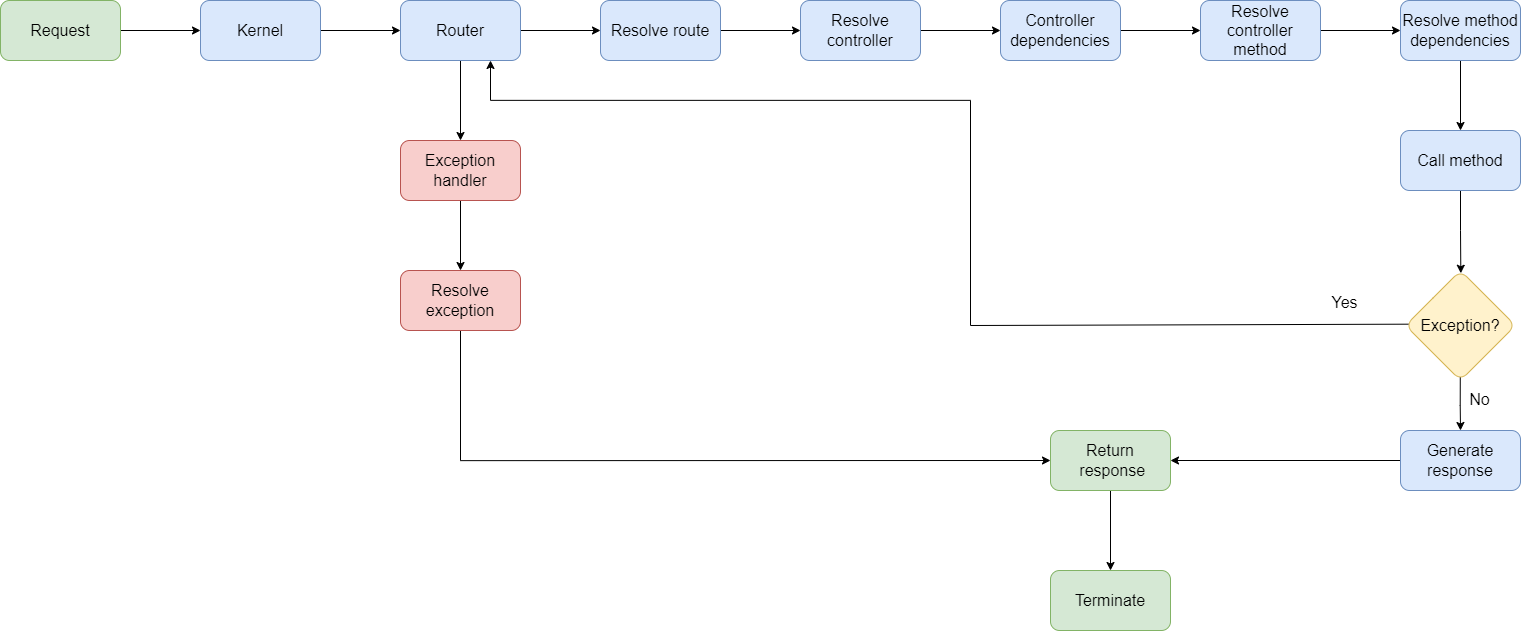

The diagram above was exported from draw.io. Its source (the exported page's mxGraphModel, read from the mxfile embedded in the PNG):
<mxGraphModel dx="2966" dy="1831" grid="1" gridSize="10" guides="1" tooltips="1" connect="1" arrows="1" fold="1" page="1" pageScale="1" pageWidth="850" pageHeight="1100" math="0" shadow="0">
  <root>
    <mxCell id="0" />
    <mxCell id="1" parent="0" />
    <mxCell id="Z6z5BPwJ4kVMR0LZiaNr-3" value="" style="edgeStyle=orthogonalEdgeStyle;rounded=0;orthogonalLoop=1;jettySize=auto;html=1;fontSize=16;" edge="1" parent="1" source="Z6z5BPwJ4kVMR0LZiaNr-1" target="Z6z5BPwJ4kVMR0LZiaNr-2">
      <mxGeometry relative="1" as="geometry" />
    </mxCell>
    <mxCell id="Z6z5BPwJ4kVMR0LZiaNr-1" value="&lt;font style=&quot;font-size: 16px;&quot;&gt;Request&lt;/font&gt;" style="rounded=1;whiteSpace=wrap;html=1;fillColor=#d5e8d4;strokeColor=#82b366;" vertex="1" parent="1">
      <mxGeometry x="360" y="300" width="120" height="60" as="geometry" />
    </mxCell>
    <mxCell id="Z6z5BPwJ4kVMR0LZiaNr-29" value="" style="edgeStyle=orthogonalEdgeStyle;rounded=0;orthogonalLoop=1;jettySize=auto;html=1;fontSize=16;" edge="1" parent="1" source="Z6z5BPwJ4kVMR0LZiaNr-2" target="Z6z5BPwJ4kVMR0LZiaNr-28">
      <mxGeometry relative="1" as="geometry" />
    </mxCell>
    <mxCell id="Z6z5BPwJ4kVMR0LZiaNr-2" value="&lt;font style=&quot;font-size: 16px;&quot;&gt;Kernel&lt;br&gt;&lt;/font&gt;" style="rounded=1;whiteSpace=wrap;html=1;fillColor=#dae8fc;strokeColor=#6c8ebf;" vertex="1" parent="1">
      <mxGeometry x="560" y="300" width="120" height="60" as="geometry" />
    </mxCell>
    <mxCell id="Z6z5BPwJ4kVMR0LZiaNr-9" value="" style="edgeStyle=orthogonalEdgeStyle;rounded=0;orthogonalLoop=1;jettySize=auto;html=1;fontSize=16;" edge="1" parent="1" source="Z6z5BPwJ4kVMR0LZiaNr-4" target="Z6z5BPwJ4kVMR0LZiaNr-8">
      <mxGeometry relative="1" as="geometry" />
    </mxCell>
    <mxCell id="Z6z5BPwJ4kVMR0LZiaNr-4" value="&lt;font style=&quot;font-size: 16px;&quot;&gt;Resolve route&lt;br&gt;&lt;/font&gt;" style="rounded=1;whiteSpace=wrap;html=1;fillColor=#dae8fc;strokeColor=#6c8ebf;" vertex="1" parent="1">
      <mxGeometry x="960" y="300" width="120" height="60" as="geometry" />
    </mxCell>
    <mxCell id="Z6z5BPwJ4kVMR0LZiaNr-11" value="" style="edgeStyle=orthogonalEdgeStyle;rounded=0;orthogonalLoop=1;jettySize=auto;html=1;fontSize=16;" edge="1" parent="1" source="Z6z5BPwJ4kVMR0LZiaNr-8" target="Z6z5BPwJ4kVMR0LZiaNr-10">
      <mxGeometry relative="1" as="geometry" />
    </mxCell>
    <mxCell id="Z6z5BPwJ4kVMR0LZiaNr-8" value="&lt;font style=&quot;font-size: 16px;&quot;&gt;Resolve controller&lt;br&gt;&lt;/font&gt;" style="rounded=1;whiteSpace=wrap;html=1;fillColor=#dae8fc;strokeColor=#6c8ebf;" vertex="1" parent="1">
      <mxGeometry x="1160" y="300" width="120" height="60" as="geometry" />
    </mxCell>
    <mxCell id="Z6z5BPwJ4kVMR0LZiaNr-13" value="" style="edgeStyle=orthogonalEdgeStyle;rounded=0;orthogonalLoop=1;jettySize=auto;html=1;fontSize=16;" edge="1" parent="1" source="Z6z5BPwJ4kVMR0LZiaNr-10" target="Z6z5BPwJ4kVMR0LZiaNr-12">
      <mxGeometry relative="1" as="geometry" />
    </mxCell>
    <mxCell id="Z6z5BPwJ4kVMR0LZiaNr-10" value="&lt;font style=&quot;font-size: 16px;&quot;&gt;Controller dependencies&lt;br&gt;&lt;/font&gt;" style="rounded=1;whiteSpace=wrap;html=1;fillColor=#dae8fc;strokeColor=#6c8ebf;" vertex="1" parent="1">
      <mxGeometry x="1360" y="300" width="120" height="60" as="geometry" />
    </mxCell>
    <mxCell id="Z6z5BPwJ4kVMR0LZiaNr-15" value="" style="edgeStyle=orthogonalEdgeStyle;rounded=0;orthogonalLoop=1;jettySize=auto;html=1;fontSize=16;" edge="1" parent="1" source="Z6z5BPwJ4kVMR0LZiaNr-12" target="Z6z5BPwJ4kVMR0LZiaNr-14">
      <mxGeometry relative="1" as="geometry" />
    </mxCell>
    <mxCell id="Z6z5BPwJ4kVMR0LZiaNr-12" value="&lt;font style=&quot;font-size: 16px;&quot;&gt;Resolve controller method&lt;br&gt;&lt;/font&gt;" style="rounded=1;whiteSpace=wrap;html=1;fillColor=#dae8fc;strokeColor=#6c8ebf;" vertex="1" parent="1">
      <mxGeometry x="1560" y="300" width="120" height="60" as="geometry" />
    </mxCell>
    <mxCell id="Z6z5BPwJ4kVMR0LZiaNr-17" value="" style="edgeStyle=orthogonalEdgeStyle;rounded=0;orthogonalLoop=1;jettySize=auto;html=1;fontSize=16;" edge="1" parent="1" source="Z6z5BPwJ4kVMR0LZiaNr-14" target="Z6z5BPwJ4kVMR0LZiaNr-16">
      <mxGeometry relative="1" as="geometry" />
    </mxCell>
    <mxCell id="Z6z5BPwJ4kVMR0LZiaNr-14" value="&lt;font style=&quot;font-size: 16px;&quot;&gt;Resolve method dependencies&lt;br&gt;&lt;/font&gt;" style="rounded=1;whiteSpace=wrap;html=1;fillColor=#dae8fc;strokeColor=#6c8ebf;" vertex="1" parent="1">
      <mxGeometry x="1760" y="300" width="120" height="60" as="geometry" />
    </mxCell>
    <mxCell id="Z6z5BPwJ4kVMR0LZiaNr-19" value="" style="edgeStyle=orthogonalEdgeStyle;rounded=0;orthogonalLoop=1;jettySize=auto;html=1;fontSize=16;entryX=0.503;entryY=0.025;entryDx=0;entryDy=0;entryPerimeter=0;" edge="1" parent="1" source="Z6z5BPwJ4kVMR0LZiaNr-16" target="Z6z5BPwJ4kVMR0LZiaNr-18">
      <mxGeometry relative="1" as="geometry">
        <mxPoint x="2170" y="330" as="targetPoint" />
      </mxGeometry>
    </mxCell>
    <mxCell id="Z6z5BPwJ4kVMR0LZiaNr-35" value="" style="edgeStyle=orthogonalEdgeStyle;rounded=0;orthogonalLoop=1;jettySize=auto;html=1;fontSize=16;exitX=0.498;exitY=0.965;exitDx=0;exitDy=0;exitPerimeter=0;" edge="1" parent="1" source="Z6z5BPwJ4kVMR0LZiaNr-18" target="Z6z5BPwJ4kVMR0LZiaNr-34">
      <mxGeometry relative="1" as="geometry" />
    </mxCell>
    <mxCell id="Z6z5BPwJ4kVMR0LZiaNr-46" style="edgeStyle=orthogonalEdgeStyle;rounded=0;orthogonalLoop=1;jettySize=auto;html=1;entryX=0.75;entryY=1;entryDx=0;entryDy=0;fontSize=16;exitX=0.028;exitY=0.488;exitDx=0;exitDy=0;exitPerimeter=0;shadow=0;sketch=0;" edge="1" parent="1" source="Z6z5BPwJ4kVMR0LZiaNr-18" target="Z6z5BPwJ4kVMR0LZiaNr-28">
      <mxGeometry relative="1" as="geometry">
        <Array as="points">
          <mxPoint x="1768" y="625" />
          <mxPoint x="1330" y="625" />
          <mxPoint x="1330" y="400" />
          <mxPoint x="850" y="400" />
        </Array>
      </mxGeometry>
    </mxCell>
    <mxCell id="Z6z5BPwJ4kVMR0LZiaNr-18" value="&lt;font style=&quot;font-size: 16px;&quot;&gt;Exception?&lt;/font&gt;" style="rhombus;whiteSpace=wrap;html=1;rounded=1;fillColor=#fff2cc;strokeColor=#d6b656;" vertex="1" parent="1">
      <mxGeometry x="1765" y="570" width="110" height="110" as="geometry" />
    </mxCell>
    <mxCell id="Z6z5BPwJ4kVMR0LZiaNr-30" style="edgeStyle=orthogonalEdgeStyle;rounded=0;orthogonalLoop=1;jettySize=auto;html=1;entryX=0;entryY=0.5;entryDx=0;entryDy=0;fontSize=16;" edge="1" parent="1" source="Z6z5BPwJ4kVMR0LZiaNr-28" target="Z6z5BPwJ4kVMR0LZiaNr-4">
      <mxGeometry relative="1" as="geometry" />
    </mxCell>
    <mxCell id="Z6z5BPwJ4kVMR0LZiaNr-33" value="" style="edgeStyle=orthogonalEdgeStyle;rounded=0;orthogonalLoop=1;jettySize=auto;html=1;fontSize=16;" edge="1" parent="1" source="Z6z5BPwJ4kVMR0LZiaNr-28" target="Z6z5BPwJ4kVMR0LZiaNr-32">
      <mxGeometry relative="1" as="geometry" />
    </mxCell>
    <mxCell id="Z6z5BPwJ4kVMR0LZiaNr-28" value="&lt;font style=&quot;font-size: 16px;&quot;&gt;Router&lt;br&gt;&lt;/font&gt;" style="rounded=1;whiteSpace=wrap;html=1;fillColor=#dae8fc;strokeColor=#6c8ebf;" vertex="1" parent="1">
      <mxGeometry x="760" y="300" width="120" height="60" as="geometry" />
    </mxCell>
    <mxCell id="Z6z5BPwJ4kVMR0LZiaNr-38" value="" style="edgeStyle=orthogonalEdgeStyle;rounded=0;orthogonalLoop=1;jettySize=auto;html=1;fontSize=16;" edge="1" parent="1" source="Z6z5BPwJ4kVMR0LZiaNr-32" target="Z6z5BPwJ4kVMR0LZiaNr-37">
      <mxGeometry relative="1" as="geometry" />
    </mxCell>
    <mxCell id="Z6z5BPwJ4kVMR0LZiaNr-32" value="&lt;font style=&quot;font-size: 16px;&quot;&gt;Exception handler&lt;br&gt;&lt;/font&gt;" style="rounded=1;whiteSpace=wrap;html=1;fillColor=#f8cecc;strokeColor=#b85450;" vertex="1" parent="1">
      <mxGeometry x="760" y="440" width="120" height="60" as="geometry" />
    </mxCell>
    <mxCell id="Z6z5BPwJ4kVMR0LZiaNr-43" value="" style="edgeStyle=orthogonalEdgeStyle;rounded=0;orthogonalLoop=1;jettySize=auto;html=1;fontSize=16;" edge="1" parent="1" source="Z6z5BPwJ4kVMR0LZiaNr-34" target="Z6z5BPwJ4kVMR0LZiaNr-42">
      <mxGeometry relative="1" as="geometry" />
    </mxCell>
    <mxCell id="Z6z5BPwJ4kVMR0LZiaNr-34" value="&lt;font style=&quot;font-size: 16px;&quot;&gt;Generate response&lt;/font&gt;" style="whiteSpace=wrap;html=1;rounded=1;fillColor=#dae8fc;strokeColor=#6c8ebf;" vertex="1" parent="1">
      <mxGeometry x="1760" y="730" width="120" height="60" as="geometry" />
    </mxCell>
    <mxCell id="Z6z5BPwJ4kVMR0LZiaNr-47" style="edgeStyle=orthogonalEdgeStyle;rounded=0;orthogonalLoop=1;jettySize=auto;html=1;entryX=0;entryY=0.5;entryDx=0;entryDy=0;fontSize=16;exitX=0.5;exitY=1;exitDx=0;exitDy=0;" edge="1" parent="1" source="Z6z5BPwJ4kVMR0LZiaNr-37" target="Z6z5BPwJ4kVMR0LZiaNr-42">
      <mxGeometry relative="1" as="geometry" />
    </mxCell>
    <mxCell id="Z6z5BPwJ4kVMR0LZiaNr-37" value="&lt;font style=&quot;font-size: 16px;&quot;&gt;Resolve exception&lt;br&gt;&lt;/font&gt;" style="rounded=1;whiteSpace=wrap;html=1;fillColor=#f8cecc;strokeColor=#b85450;" vertex="1" parent="1">
      <mxGeometry x="760" y="570" width="120" height="60" as="geometry" />
    </mxCell>
    <mxCell id="Z6z5BPwJ4kVMR0LZiaNr-51" value="" style="edgeStyle=orthogonalEdgeStyle;rounded=0;orthogonalLoop=1;jettySize=auto;html=1;fontSize=16;" edge="1" parent="1" source="Z6z5BPwJ4kVMR0LZiaNr-42" target="Z6z5BPwJ4kVMR0LZiaNr-50">
      <mxGeometry relative="1" as="geometry" />
    </mxCell>
    <mxCell id="Z6z5BPwJ4kVMR0LZiaNr-42" value="&lt;font style=&quot;font-size: 16px;&quot;&gt;Return&lt;br&gt;&amp;nbsp;response&lt;/font&gt;" style="whiteSpace=wrap;html=1;rounded=1;fillColor=#d5e8d4;strokeColor=#82b366;" vertex="1" parent="1">
      <mxGeometry x="1410" y="730" width="120" height="60" as="geometry" />
    </mxCell>
    <mxCell id="Z6z5BPwJ4kVMR0LZiaNr-16" value="&lt;font style=&quot;font-size: 16px;&quot;&gt;Call method&lt;br&gt;&lt;/font&gt;" style="rounded=1;whiteSpace=wrap;html=1;fillColor=#dae8fc;strokeColor=#6c8ebf;" vertex="1" parent="1">
      <mxGeometry x="1760" y="430" width="120" height="60" as="geometry" />
    </mxCell>
    <mxCell id="Z6z5BPwJ4kVMR0LZiaNr-50" value="&lt;span style=&quot;font-size: 16px;&quot;&gt;Terminate&lt;/span&gt;" style="whiteSpace=wrap;html=1;rounded=1;fillColor=#d5e8d4;strokeColor=#82b366;" vertex="1" parent="1">
      <mxGeometry x="1410" y="870" width="120" height="60" as="geometry" />
    </mxCell>
    <mxCell id="Z6z5BPwJ4kVMR0LZiaNr-52" value="No" style="text;html=1;align=center;verticalAlign=middle;resizable=0;points=[];autosize=1;strokeColor=none;fillColor=none;fontSize=16;" vertex="1" parent="1">
      <mxGeometry x="1819" y="684" width="40" height="30" as="geometry" />
    </mxCell>
    <mxCell id="Z6z5BPwJ4kVMR0LZiaNr-53" value="Yes" style="text;html=1;align=center;verticalAlign=middle;resizable=0;points=[];autosize=1;strokeColor=none;fillColor=none;fontSize=16;" vertex="1" parent="1">
      <mxGeometry x="1679" y="587" width="50" height="30" as="geometry" />
    </mxCell>
  </root>
</mxGraphModel>